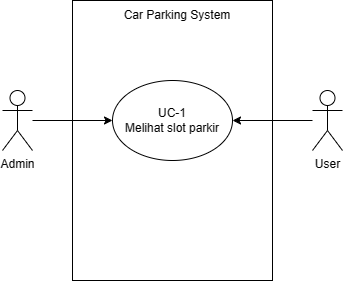

The diagram above was exported from draw.io. Its source (the exported page's mxGraphModel, read from the mxfile embedded in the PNG):
<mxGraphModel dx="1042" dy="569" grid="1" gridSize="10" guides="1" tooltips="1" connect="1" arrows="1" fold="1" page="1" pageScale="1" pageWidth="850" pageHeight="1100" math="0" shadow="0">
  <root>
    <mxCell id="0" />
    <mxCell id="1" parent="0" />
    <mxCell id="SqNtqKiqdmBGKNQd8KuI-3" value="" style="rounded=0;whiteSpace=wrap;html=1;" vertex="1" parent="1">
      <mxGeometry x="320" y="160" width="200" height="280" as="geometry" />
    </mxCell>
    <mxCell id="SqNtqKiqdmBGKNQd8KuI-6" value="" style="edgeStyle=orthogonalEdgeStyle;rounded=0;orthogonalLoop=1;jettySize=auto;html=1;" edge="1" parent="1" source="SqNtqKiqdmBGKNQd8KuI-2" target="SqNtqKiqdmBGKNQd8KuI-4">
      <mxGeometry relative="1" as="geometry" />
    </mxCell>
    <mxCell id="SqNtqKiqdmBGKNQd8KuI-2" value="Admin" style="shape=umlActor;verticalLabelPosition=bottom;verticalAlign=top;html=1;outlineConnect=0;" vertex="1" parent="1">
      <mxGeometry x="250" y="250" width="30" height="60" as="geometry" />
    </mxCell>
    <mxCell id="SqNtqKiqdmBGKNQd8KuI-4" value="UC-1&lt;br&gt;Melihat slot parkir" style="ellipse;whiteSpace=wrap;html=1;" vertex="1" parent="1">
      <mxGeometry x="360" y="240" width="120" height="80" as="geometry" />
    </mxCell>
    <mxCell id="SqNtqKiqdmBGKNQd8KuI-5" value="Car Parking System" style="text;html=1;strokeColor=none;fillColor=none;align=center;verticalAlign=middle;whiteSpace=wrap;rounded=0;" vertex="1" parent="1">
      <mxGeometry x="365" y="160" width="120" height="30" as="geometry" />
    </mxCell>
    <mxCell id="SqNtqKiqdmBGKNQd8KuI-8" value="" style="edgeStyle=orthogonalEdgeStyle;rounded=0;orthogonalLoop=1;jettySize=auto;html=1;" edge="1" parent="1" source="SqNtqKiqdmBGKNQd8KuI-7" target="SqNtqKiqdmBGKNQd8KuI-4">
      <mxGeometry relative="1" as="geometry" />
    </mxCell>
    <mxCell id="SqNtqKiqdmBGKNQd8KuI-7" value="User" style="shape=umlActor;verticalLabelPosition=bottom;verticalAlign=top;html=1;outlineConnect=0;" vertex="1" parent="1">
      <mxGeometry x="560" y="250" width="30" height="60" as="geometry" />
    </mxCell>
  </root>
</mxGraphModel>